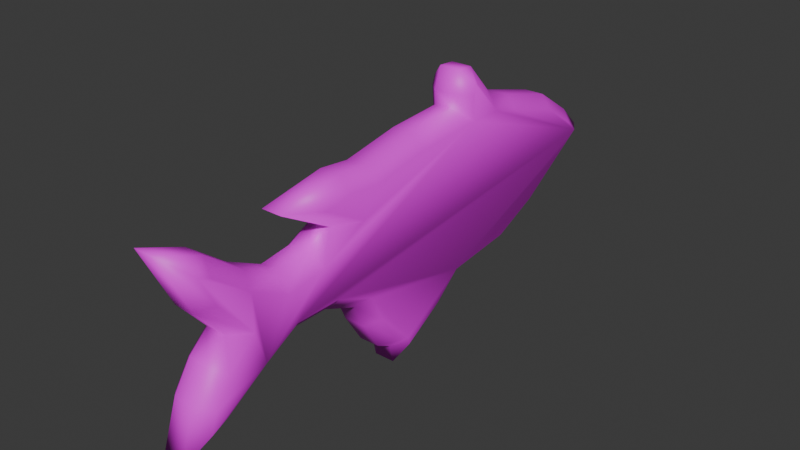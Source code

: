 # Source: FISH.blend  (saved by Blender 4.3.34; exported with 4.5.12 LTS)
import bpy
from mathutils import Matrix  # noqa: F401  (used for matrix-valued properties, if any)

bpy.ops.wm.read_factory_settings(use_empty=True)
scene = bpy.context.scene
scene.name = 'Scene'

# ---- collections
col_collection = bpy.data.collections.new('Collection'); scene.collection.children.link(col_collection)

# ---- images (referenced by path relative to the original .blend; pixels are not part of the script)
import os
ASSET_DIR = os.environ.get("B2B_ASSET_DIR", "")  # directory of the original .blend (textures are referenced by path, not embedded)
HERE = os.path.dirname(os.path.abspath(__file__))  # packed textures are extracted next to this script under _unpacked/

def load_image(name, relpath, width, height, colorspace="sRGB"):
    """Load a texture the original file referenced (path relative to the .blend, or extracted next to this script)."""
    p = next((c for c in (os.path.join(HERE, relpath), os.path.join(ASSET_DIR, relpath)) if relpath and os.path.exists(c)), "")
    if p:
        img = bpy.data.images.load(p, check_existing=True)
        img.name = name
    else:  # same state as the original file: an image datablock whose file is absent (Cycles renders it pink)
        img = bpy.data.images.new(name, width, height)
        img.source = "FILE"
        img.filepath = "//" + (relpath or name)
    img.colorspace_settings.name = colorspace
    return img
img_feeesh_webp = load_image('Feeesh.webp', 'Feeesh.webp', 1024, 1024, 'sRGB')

# ---- materials (node trees are filled in below, after node groups)
mat_material = bpy.data.materials.new('Material')
mat_material.alpha_threshold = 0.0
mat_material.roughness = 0.5
mat_material.line_color = (0.0, 0.0, 0.0, 1.0)

# ---- material node trees
mat_material.use_nodes = True; mat_material.node_tree.nodes.clear()
_N = mat_material.node_tree.nodes; _L = mat_material.node_tree.links
n0 = _N.new('ShaderNodeOutputMaterial'); n0.name = 'Material Output'; n0.location = (300, 300)
n1 = _N.new('ShaderNodeBsdfPrincipled'); n1.name = 'Principled BSDF'; n1.location = (10, 300)
n1.inputs[3].default_value = 1.45
n2 = _N.new('ShaderNodeTexImage'); n2.name = 'Image Texture'; n2.location = (-280, 259)
n2.image = img_feeesh_webp
_L.new(n1.outputs[0], n0.inputs[0])
_L.new(n2.outputs[0], n1.inputs[0])
n0.is_active_output = True

# ---- world
world_world = bpy.data.worlds.new('World'); scene.world = world_world
world_world.use_nodes = True; world_world.node_tree.nodes.clear()
_N = world_world.node_tree.nodes; _L = world_world.node_tree.links
n0 = _N.new('ShaderNodeOutputWorld'); n0.name = 'World Output'; n0.location = (300, 300)
n1 = _N.new('ShaderNodeBackground'); n1.name = 'Background'; n1.location = (10, 300)
n1.inputs[0].default_value = (0.05088, 0.05088, 0.05088, 1.0)
_L.new(n1.outputs[0], n0.inputs[0])
n0.is_active_output = True
world_world.color = (0.05088, 0.05088, 0.05088)
world_world.sun_shadow_jitter_overblur = 0.0

# ---- meshes
me_plane = bpy.data.meshes.new('Plane')
me_plane.from_pydata([(0.3049, 0.04756, 0.0), (0.203, 0.1491, 0.0), (0.1656, 0.4566, 0.0), (0.02118, 0.72, 0.0), (-0.1113, 0.8861, 0.0), (-0.2649, 0.6871, 0.0), (-0.3492, 0.3862, 0.0), (-0.3551, 0.3495, 0.0), (-0.4562, 0.2752, 0.0), (0.2887, -0.9482, 0.04326), (0.2058, -0.8748, 0.0), (0.1792, -0.8189, 0.0), (0.2172, -0.798, 0.04326), (0.08694, -0.672, 0.0), (0.1242, -0.6501, 0.04326), (0.02105, -0.5525, 0.0), (0.06439, -0.5415, 0.04326), (0.02227, -0.3953, 0.0), (0.06546, -0.4041, 0.04326), (0.08203, -0.2519, 0.0), (0.1153, -0.2844, 0.04326), (0.175, -0.2107, 0.0), (0.1956, -0.249, 0.04326), (0.2657, -0.1526, 0.0), (0.2987, -0.1828, 0.04326), (0.2984, -0.09043, 0.0), (0.3275, -0.1279, 0.04326), (0.3228, -0.08456, 0.0), (0.3904, -0.1128, 0.04326), (-0.3993, 0.2105, 0.0), (-0.4053, 0.1668, 0.04326), (-0.3173, 0.2163, 0.0), (-0.3577, 0.1701, 0.04326), (-0.3024, -0.02056, 0.0), (-0.3455, -0.02574, 0.04326), (-0.2659, -0.2247, 0.0), (-0.3096, -0.2262, 0.04326), (-0.2776, -0.3316, 0.0), (-0.3213, -0.3329, 0.04326), (-0.2608, -0.4284, 0.0), (-0.2827, -0.5548, 0.04326), (-0.1791, -0.2843, 0.0), (-0.1816, -0.3764, 0.04326), (-0.09808, -0.4474, 0.0), (-0.14, -0.4603, 0.04326), (-0.08078, -0.5773, 0.0), (-0.1254, -0.57, 0.04326), (-0.1452, -0.709, 0.0), (-0.1822, -0.6863, 0.04326), (-0.2387, -0.8331, 0.0), (-0.2768, -0.8117, 0.04326), (-0.2535, -0.8707, 0.0), (-0.3351, -0.9598, 0.04326), (-0.1594, -0.8237, 0.0), (-0.1352, -0.86, 0.04326), (-0.02373, -0.7064, 0.0), (-0.02758, -0.7669, 0.04326), (0.06046, -0.8003, 0.0), (0.03204, -0.8334, 0.04326), (0.141, -0.853, 0.0), (0.122, -0.8923, 0.04326), (-0.476, 0.1921, 0.04326), (-0.4305, 0.2218, 0.0), (0.2389, 0.05461, 0.0), (0.2741, 0.08007, 0.04326), (0.1594, 0.147, 0.0), (0.2009, 0.165, 0.04326), (0.1338, 0.3861, 0.0), (0.1761, 0.3974, 0.04326), (0.06212, 0.5478, 0.0), (0.1003, 0.5685, 0.04326), (-0.06565, 0.7451, 0.0), (-0.02933, 0.7686, 0.04326), (-0.1053, 0.8066, 0.0), (-0.09836, 0.8757, 0.04326), (-0.1399, 0.7711, 0.0), (-0.1736, 0.7984, 0.04326), (-0.2276, 0.6399, 0.0), (-0.2674, 0.6582, 0.04326), (-0.2839, 0.4396, 0.0), (-0.3255, 0.4515, 0.04326), (-0.3151, 0.3344, 0.0), (-0.3532, 0.3582, 0.04326), (-0.4299, 0.2294, 0.0), (-0.4719, 0.2497, 0.04326), (0.2058, -0.8748, 0.1553), (0.2887, -0.9482, 0.1121), (0.2172, -0.798, 0.1121), (0.1792, -0.8189, 0.1553), (0.1242, -0.6501, 0.1121), (0.08694, -0.672, 0.1553), (0.06439, -0.5415, 0.1121), (0.02105, -0.5525, 0.1553), (0.06546, -0.4041, 0.1121), (0.02227, -0.3953, 0.1553), (0.1153, -0.2844, 0.1121), (0.08203, -0.2519, 0.1553), (0.1956, -0.249, 0.1121), (0.175, -0.2107, 0.1553), (0.2987, -0.1828, 0.1121), (0.2657, -0.1526, 0.1553), (0.3275, -0.1279, 0.1121), (0.2984, -0.09043, 0.1553), (0.3904, -0.1128, 0.1121), (0.3228, -0.08456, 0.1553), (-0.4305, 0.2218, 0.1553), (-0.476, 0.1921, 0.1121), (-0.4053, 0.1668, 0.1121), (-0.3993, 0.2105, 0.1553), (-0.3577, 0.1701, 0.1121), (-0.3173, 0.2163, 0.1553), (-0.3455, -0.02574, 0.1121), (-0.3024, -0.02056, 0.1553), (-0.3096, -0.2262, 0.1121), (-0.2659, -0.2247, 0.1553), (-0.3213, -0.3329, 0.1121), (-0.2776, -0.3316, 0.1553), (-0.2827, -0.5548, 0.1121), (-0.2608, -0.4284, 0.1553), (-0.1816, -0.3764, 0.1121), (-0.1791, -0.2843, 0.1553), (-0.14, -0.4603, 0.1121), (-0.09808, -0.4474, 0.1553), (-0.1254, -0.57, 0.1121), (-0.08078, -0.5773, 0.1553), (-0.1822, -0.6863, 0.1121), (-0.1452, -0.709, 0.1553), (-0.2768, -0.8117, 0.1121), (-0.2387, -0.8331, 0.1553), (-0.3351, -0.9598, 0.1121), (-0.2535, -0.8707, 0.1553), (-0.1352, -0.86, 0.1121), (-0.1594, -0.8237, 0.1553), (-0.02758, -0.7669, 0.1121), (-0.02373, -0.7064, 0.1553), (0.03204, -0.8334, 0.1121), (0.06046, -0.8003, 0.1553), (0.122, -0.8923, 0.1121), (0.141, -0.853, 0.1553), (0.2741, 0.08007, 0.1121), (0.2389, 0.05461, 0.1553), (0.2009, 0.165, 0.1121), (0.1594, 0.147, 0.1553), (0.1761, 0.3974, 0.1121), (0.1338, 0.3861, 0.1553), (0.1003, 0.5685, 0.1121), (0.06212, 0.5478, 0.1553), (-0.02933, 0.7686, 0.1121), (-0.06565, 0.7451, 0.1553), (-0.09836, 0.8757, 0.1121), (-0.1053, 0.8066, 0.1553), (-0.1736, 0.7984, 0.1121), (-0.1399, 0.7711, 0.1553), (-0.2674, 0.6582, 0.1121), (-0.2276, 0.6399, 0.1553), (-0.3255, 0.4515, 0.1121), (-0.2839, 0.4396, 0.1553), (-0.3532, 0.3582, 0.1121), (-0.3151, 0.3344, 0.1553), (-0.4719, 0.2497, 0.1121), (-0.4299, 0.2294, 0.1553)], [], [(60, 9, 86, 137), (40, 42, 119, 117), (14, 16, 91, 89), (68, 70, 145, 143), (42, 44, 121, 119), (16, 18, 93, 91), (70, 72, 147, 145), (44, 46, 123, 121), (18, 20, 95, 93), (72, 74, 149, 147), (46, 48, 125, 123), (20, 22, 97, 95), (74, 76, 151, 149), (48, 50, 127, 125), (22, 24, 99, 97), (76, 78, 153, 151), (50, 52, 129, 127), (24, 26, 101, 99), (78, 80, 155, 153), (52, 54, 131, 129), (26, 28, 103, 101), (80, 82, 157, 155), (54, 56, 133, 131), (28, 64, 139, 103), (82, 84, 159, 157), (56, 58, 135, 133), (30, 32, 109, 107), (104, 140, 142, 144, 146, 148, 150, 152, 154, 156, 158, 160, 105, 108, 110, 112, 114, 116, 118, 120, 122, 124, 126, 128, 130, 132, 134, 136, 138, 85, 88, 90, 92, 94, 96, 98, 100, 102), (58, 60, 137, 135), (32, 34, 111, 109), (64, 66, 141, 139), (84, 61, 106, 159), (34, 36, 113, 111), (12, 14, 89, 87), (36, 38, 115, 113), (61, 30, 107, 106), (38, 40, 117, 115), (27, 25, 23, 21, 19, 17, 15, 13, 11, 10, 59, 57, 55, 53, 51, 49, 47, 45, 43, 41, 39, 37, 35, 33, 31, 29, 62, 83, 81, 79, 77, 75, 73, 71, 69, 67, 65, 63), (66, 68, 143, 141), (10, 11, 12, 9), (11, 13, 14, 12), (13, 15, 16, 14), (15, 17, 18, 16), (17, 19, 20, 18), (19, 21, 22, 20), (21, 23, 24, 22), (23, 25, 26, 24), (25, 27, 28, 26), (62, 29, 30, 61), (29, 31, 32, 30), (31, 33, 34, 32), (33, 35, 36, 34), (35, 37, 38, 36), (37, 39, 40, 38), (39, 41, 42, 40), (41, 43, 44, 42), (43, 45, 46, 44), (45, 47, 48, 46), (47, 49, 50, 48), (49, 51, 52, 50), (51, 53, 54, 52), (53, 55, 56, 54), (55, 57, 58, 56), (57, 59, 60, 58), (59, 10, 9, 60), (27, 63, 64, 28), (63, 65, 66, 64), (65, 67, 68, 66), (67, 69, 70, 68), (69, 71, 72, 70), (71, 73, 74, 72), (73, 75, 76, 74), (75, 77, 78, 76), (77, 79, 80, 78), (79, 81, 82, 80), (81, 83, 84, 82), (83, 62, 61, 84), (86, 87, 88, 85), (87, 89, 90, 88), (89, 91, 92, 90), (91, 93, 94, 92), (93, 95, 96, 94), (95, 97, 98, 96), (97, 99, 100, 98), (99, 101, 102, 100), (101, 103, 104, 102), (106, 107, 108, 105), (107, 109, 110, 108), (109, 111, 112, 110), (111, 113, 114, 112), (113, 115, 116, 114), (115, 117, 118, 116), (117, 119, 120, 118), (119, 121, 122, 120), (121, 123, 124, 122), (123, 125, 126, 124), (125, 127, 128, 126), (127, 129, 130, 128), (129, 131, 132, 130), (131, 133, 134, 132), (133, 135, 136, 134), (135, 137, 138, 136), (137, 86, 85, 138), (103, 139, 140, 104), (139, 141, 142, 140), (141, 143, 144, 142), (143, 145, 146, 144), (145, 147, 148, 146), (147, 149, 150, 148), (149, 151, 152, 150), (151, 153, 154, 152), (153, 155, 156, 154), (155, 157, 158, 156), (157, 159, 160, 158), (159, 106, 105, 160), (9, 12, 87, 86)])
me_plane.polygons.foreach_set('use_smooth', [True] * 116)
_uv = me_plane.uv_layers.new(name='UVMap')
_uv.uv.foreach_set('vector', [0.9293, 0.5376, 0.9591, 0.6083, 0.9591, 0.6083, 0.9293, 0.5376, 0.7579, 0.3691, 0.6717, 0.4154, 0.6717, 0.4154, 0.7579, 0.3691, 0.8104, 0.5424, 0.7563, 0.5185, 0.7563, 0.5185, 0.8104, 0.5424, 0.2969, 0.5817, 0.2118, 0.5519, 0.2118, 0.5519, 0.2969, 0.5817, 0.6717, 0.4154, 0.7135, 0.432, 0.7135, 0.432, 0.6717, 0.4154, 0.7563, 0.5185, 0.6888, 0.5212, 0.6888, 0.5212, 0.7563, 0.5185, 0.2118, 0.5519, 0.1117, 0.4994, 0.1117, 0.4994, 0.2118, 0.5519, 0.7135, 0.432, 0.7676, 0.4365, 0.7676, 0.4365, 0.7135, 0.432, 0.6888, 0.5212, 0.6308, 0.5445, 0.6308, 0.5445, 0.6888, 0.5212, 0.1117, 0.4994, 0.05814, 0.4715, 0.05814, 0.4715, 0.1117, 0.4994, 0.7676, 0.4365, 0.8239, 0.4102, 0.8239, 0.4102, 0.7676, 0.4365, 0.6308, 0.5445, 0.6145, 0.5796, 0.6145, 0.5796, 0.6308, 0.5445, 0.05814, 0.4715, 0.095, 0.4379, 0.095, 0.4379, 0.05814, 0.4715, 0.8239, 0.4102, 0.8841, 0.3675, 0.8841, 0.3675, 0.8239, 0.4102, 0.6145, 0.5796, 0.5835, 0.625, 0.5835, 0.625, 0.6145, 0.5796, 0.095, 0.4379, 0.1625, 0.3954, 0.1625, 0.3954, 0.095, 0.4379, 0.8841, 0.3675, 0.956, 0.3401, 0.956, 0.3401, 0.8841, 0.3675, 0.5835, 0.625, 0.5569, 0.6382, 0.5569, 0.6382, 0.5835, 0.625, 0.1625, 0.3954, 0.2632, 0.367, 0.2632, 0.367, 0.1625, 0.3954, 0.956, 0.3401, 0.9098, 0.4275, 0.9098, 0.4275, 0.956, 0.3401, 0.5569, 0.6382, 0.5504, 0.6655, 0.5504, 0.6655, 0.5569, 0.6382, 0.2632, 0.367, 0.3086, 0.3536, 0.3086, 0.3536, 0.2632, 0.367, 0.9098, 0.4275, 0.8656, 0.4753, 0.8656, 0.4753, 0.9098, 0.4275, 0.5504, 0.6655, 0.454, 0.6186, 0.454, 0.6186, 0.5504, 0.6655, 0.3086, 0.3536, 0.3602, 0.3009, 0.3602, 0.3009, 0.3086, 0.3536, 0.8656, 0.4753, 0.8991, 0.4999, 0.8991, 0.4999, 0.8656, 0.4753, 0.4019, 0.3281, 0.4009, 0.3486, 0.4009, 0.3486, 0.4019, 0.3281, 0.5356, 0.6369, 0.466, 0.6031, 0.4196, 0.5704, 0.3018, 0.5633, 0.2214, 0.5351, 0.1227, 0.4834, 0.09196, 0.4674, 0.1089, 0.452, 0.1721, 0.4122, 0.2696, 0.3847, 0.3208, 0.3696, 0.3708, 0.3186, 0.3745, 0.3182, 0.3804, 0.3314, 0.3788, 0.3667, 0.4953, 0.3693, 0.596, 0.3817, 0.6483, 0.3749, 0.6961, 0.3806, 0.6265, 0.418, 0.7078, 0.4502, 0.7718, 0.4555, 0.8355, 0.4257, 0.8951, 0.3835, 0.9134, 0.3766, 0.8917, 0.4177, 0.836, 0.4779, 0.8833, 0.5126, 0.9103, 0.5464, 0.9219, 0.5738, 0.8941, 0.5633, 0.8207, 0.5261, 0.7611, 0.4997, 0.6839, 0.5027, 0.6143, 0.5307, 0.5954, 0.5714, 0.5682, 0.6113, 0.5381, 0.6263, 0.8991, 0.4999, 0.9293, 0.5376, 0.9293, 0.5376, 0.8991, 0.4999, 0.4009, 0.3486, 0.4972, 0.3507, 0.4972, 0.3507, 0.4009, 0.3486, 0.454, 0.6186, 0.4113, 0.5886, 0.4113, 0.5886, 0.454, 0.6186, 0.3602, 0.3009, 0.3884, 0.2982, 0.3884, 0.2982, 0.3602, 0.3009, 0.4972, 0.3507, 0.5961, 0.3629, 0.5961, 0.3629, 0.4972, 0.3507, 0.8844, 0.58, 0.8104, 0.5424, 0.8104, 0.5424, 0.8844, 0.58, 0.5961, 0.3629, 0.6484, 0.3561, 0.6484, 0.3561, 0.5961, 0.3629, 0.3884, 0.2982, 0.4019, 0.3281, 0.4019, 0.3281, 0.3884, 0.2982, 0.6484, 0.3561, 0.7579, 0.3691, 0.7579, 0.3691, 0.6484, 0.3561, 0.5356, 0.6369, 0.5381, 0.6263, 0.5682, 0.6113, 0.5954, 0.5714, 0.6143, 0.5307, 0.6839, 0.5027, 0.7611, 0.4997, 0.8207, 0.5261, 0.8941, 0.5633, 0.9219, 0.5738, 0.9103, 0.5464, 0.8833, 0.5126, 0.836, 0.4779, 0.8917, 0.4177, 0.9134, 0.3766, 0.8951, 0.3835, 0.8355, 0.4257, 0.7718, 0.4555, 0.7078, 0.4502, 0.6265, 0.418, 0.6961, 0.3806, 0.6483, 0.3749, 0.596, 0.3817, 0.4953, 0.3693, 0.3788, 0.3667, 0.3804, 0.3314, 0.3745, 0.3182, 0.3708, 0.3186, 0.3208, 0.3696, 0.2696, 0.3847, 0.1721, 0.4122, 0.1089, 0.452, 0.09196, 0.4674, 0.1227, 0.4834, 0.2214, 0.5351, 0.3018, 0.5633, 0.4196, 0.5704, 0.466, 0.6031, 0.4113, 0.5886, 0.2969, 0.5817, 0.2969, 0.5817, 0.4113, 0.5886, 0.9219, 0.5738, 0.8941, 0.5633, 0.8844, 0.58, 0.9591, 0.6083, 0.8941, 0.5633, 0.8207, 0.5261, 0.8104, 0.5424, 0.8844, 0.58, 0.8207, 0.5261, 0.7611, 0.4997, 0.7563, 0.5185, 0.8104, 0.5424, 0.7611, 0.4997, 0.6839, 0.5027, 0.6888, 0.5212, 0.7563, 0.5185, 0.6839, 0.5027, 0.6143, 0.5307, 0.6308, 0.5445, 0.6888, 0.5212, 0.6143, 0.5307, 0.5954, 0.5714, 0.6145, 0.5796, 0.6308, 0.5445, 0.5954, 0.5714, 0.5682, 0.6113, 0.5835, 0.625, 0.6145, 0.5796, 0.5682, 0.6113, 0.5381, 0.6263, 0.5569, 0.6382, 0.5835, 0.625, 0.5381, 0.6263, 0.5356, 0.6369, 0.5504, 0.6655, 0.5569, 0.6382, 0.3745, 0.3182, 0.3804, 0.3314, 0.4019, 0.3281, 0.3884, 0.2982, 0.3804, 0.3314, 0.3788, 0.3667, 0.4009, 0.3486, 0.4019, 0.3281, 0.3788, 0.3667, 0.4953, 0.3693, 0.4972, 0.3507, 0.4009, 0.3486, 0.4953, 0.3693, 0.596, 0.3817, 0.5961, 0.3629, 0.4972, 0.3507, 0.596, 0.3817, 0.6483, 0.3749, 0.6484, 0.3561, 0.5961, 0.3629, 0.6483, 0.3749, 0.6961, 0.3806, 0.7579, 0.3691, 0.6484, 0.3561, 0.6961, 0.3806, 0.6265, 0.418, 0.6717, 0.4154, 0.7579, 0.3691, 0.6265, 0.418, 0.7078, 0.4502, 0.7135, 0.432, 0.6717, 0.4154, 0.7078, 0.4502, 0.7718, 0.4555, 0.7676, 0.4365, 0.7135, 0.432, 0.7718, 0.4555, 0.8355, 0.4257, 0.8239, 0.4102, 0.7676, 0.4365, 0.8355, 0.4257, 0.8951, 0.3835, 0.8841, 0.3675, 0.8239, 0.4102, 0.8951, 0.3835, 0.9134, 0.3766, 0.956, 0.3401, 0.8841, 0.3675, 0.9134, 0.3766, 0.8917, 0.4177, 0.9098, 0.4275, 0.956, 0.3401, 0.8917, 0.4177, 0.836, 0.4779, 0.8656, 0.4753, 0.9098, 0.4275, 0.836, 0.4779, 0.8833, 0.5126, 0.8991, 0.4999, 0.8656, 0.4753, 0.8833, 0.5126, 0.9103, 0.5464, 0.9293, 0.5376, 0.8991, 0.4999, 0.9103, 0.5464, 0.9219, 0.5738, 0.9591, 0.6083, 0.9293, 0.5376, 0.5356, 0.6369, 0.466, 0.6031, 0.454, 0.6186, 0.5504, 0.6655, 0.466, 0.6031, 0.4196, 0.5704, 0.4113, 0.5886, 0.454, 0.6186, 0.4196, 0.5704, 0.3018, 0.5633, 0.2969, 0.5817, 0.4113, 0.5886, 0.3018, 0.5633, 0.2214, 0.5351, 0.2118, 0.5519, 0.2969, 0.5817, 0.2214, 0.5351, 0.1227, 0.4834, 0.1117, 0.4994, 0.2118, 0.5519, 0.1227, 0.4834, 0.09196, 0.4674, 0.05814, 0.4715, 0.1117, 0.4994, 0.09196, 0.4674, 0.1089, 0.452, 0.095, 0.4379, 0.05814, 0.4715, 0.1089, 0.452, 0.1721, 0.4122, 0.1625, 0.3954, 0.095, 0.4379, 0.1721, 0.4122, 0.2696, 0.3847, 0.2632, 0.367, 0.1625, 0.3954, 0.2696, 0.3847, 0.3208, 0.3696, 0.3086, 0.3536, 0.2632, 0.367, 0.3208, 0.3696, 0.3708, 0.3186, 0.3602, 0.3009, 0.3086, 0.3536, 0.3708, 0.3186, 0.3745, 0.3182, 0.3884, 0.2982, 0.3602, 0.3009, 0.9591, 0.6083, 0.8844, 0.58, 0.8941, 0.5633, 0.9219, 0.5738, 0.8844, 0.58, 0.8104, 0.5424, 0.8207, 0.5261, 0.8941, 0.5633, 0.8104, 0.5424, 0.7563, 0.5185, 0.7611, 0.4997, 0.8207, 0.5261, 0.7563, 0.5185, 0.6888, 0.5212, 0.6839, 0.5027, 0.7611, 0.4997, 0.6888, 0.5212, 0.6308, 0.5445, 0.6143, 0.5307, 0.6839, 0.5027, 0.6308, 0.5445, 0.6145, 0.5796, 0.5954, 0.5714, 0.6143, 0.5307, 0.6145, 0.5796, 0.5835, 0.625, 0.5682, 0.6113, 0.5954, 0.5714, 0.5835, 0.625, 0.5569, 0.6382, 0.5381, 0.6263, 0.5682, 0.6113, 0.5569, 0.6382, 0.5504, 0.6655, 0.5356, 0.6369, 0.5381, 0.6263, 0.3884, 0.2982, 0.4019, 0.3281, 0.3804, 0.3314, 0.3745, 0.3182, 0.4019, 0.3281, 0.4009, 0.3486, 0.3788, 0.3667, 0.3804, 0.3314, 0.4009, 0.3486, 0.4972, 0.3507, 0.4953, 0.3693, 0.3788, 0.3667, 0.4972, 0.3507, 0.5961, 0.3629, 0.596, 0.3817, 0.4953, 0.3693, 0.5961, 0.3629, 0.6484, 0.3561, 0.6483, 0.3749, 0.596, 0.3817, 0.6484, 0.3561, 0.7579, 0.3691, 0.6961, 0.3806, 0.6483, 0.3749, 0.7579, 0.3691, 0.6717, 0.4154, 0.6265, 0.418, 0.6961, 0.3806, 0.6717, 0.4154, 0.7135, 0.432, 0.7078, 0.4502, 0.6265, 0.418, 0.7135, 0.432, 0.7676, 0.4365, 0.7718, 0.4555, 0.7078, 0.4502, 0.7676, 0.4365, 0.8239, 0.4102, 0.8355, 0.4257, 0.7718, 0.4555, 0.8239, 0.4102, 0.8841, 0.3675, 0.8951, 0.3835, 0.8355, 0.4257, 0.8841, 0.3675, 0.956, 0.3401, 0.9134, 0.3766, 0.8951, 0.3835, 0.956, 0.3401, 0.9098, 0.4275, 0.8917, 0.4177, 0.9134, 0.3766, 0.9098, 0.4275, 0.8656, 0.4753, 0.836, 0.4779, 0.8917, 0.4177, 0.8656, 0.4753, 0.8991, 0.4999, 0.8833, 0.5126, 0.836, 0.4779, 0.8991, 0.4999, 0.9293, 0.5376, 0.9103, 0.5464, 0.8833, 0.5126, 0.9293, 0.5376, 0.9591, 0.6083, 0.9219, 0.5738, 0.9103, 0.5464, 0.5504, 0.6655, 0.454, 0.6186, 0.466, 0.6031, 0.5356, 0.6369, 0.454, 0.6186, 0.4113, 0.5886, 0.4196, 0.5704, 0.466, 0.6031, 0.4113, 0.5886, 0.2969, 0.5817, 0.3018, 0.5633, 0.4196, 0.5704, 0.2969, 0.5817, 0.2118, 0.5519, 0.2214, 0.5351, 0.3018, 0.5633, 0.2118, 0.5519, 0.1117, 0.4994, 0.1227, 0.4834, 0.2214, 0.5351, 0.1117, 0.4994, 0.05814, 0.4715, 0.09196, 0.4674, 0.1227, 0.4834, 0.05814, 0.4715, 0.095, 0.4379, 0.1089, 0.452, 0.09196, 0.4674, 0.095, 0.4379, 0.1625, 0.3954, 0.1721, 0.4122, 0.1089, 0.452, 0.1625, 0.3954, 0.2632, 0.367, 0.2696, 0.3847, 0.1721, 0.4122, 0.2632, 0.367, 0.3086, 0.3536, 0.3208, 0.3696, 0.2696, 0.3847, 0.3086, 0.3536, 0.3602, 0.3009, 0.3708, 0.3186, 0.3208, 0.3696, 0.3602, 0.3009, 0.3884, 0.2982, 0.3745, 0.3182, 0.3708, 0.3186, 0.9591, 0.6083, 0.8844, 0.58, 0.8844, 0.58, 0.9591, 0.6083])
me_plane.materials.append(mat_material)
me_plane.update()

# ---- objects
ob_plane = bpy.data.objects.new('Plane', me_plane)

# ---- transforms, parenting, visibility, modifiers, constraints
ob_plane.location = (-0.08223, 0.0, 0.0)
ob_plane.rotation_euler = (0.0, 1.571, 0.0)
ob_plane.scale = (2.448, 2.448, 2.448)

# ---- collection membership
col_collection.objects.link(ob_plane)

# ---- scene / render settings (as saved in the file)
scene.frame_start = 1; scene.frame_end = 250; scene.frame_set(1)
scene.render.engine = 'BLENDER_EEVEE_NEXT'
bpy.context.view_layer.update()

# ---- added for rendering (the .blend has no active camera and no usable light): camera, sun
cam_auto = bpy.data.cameras.new('AutoCamera')
cam_auto.lens = 50.0
cam_auto.sensor_width = 36.0
cam_auto.clip_end = 1000.0
ob_auto_camera = bpy.data.objects.new('AutoCamera', cam_auto)
scene.collection.objects.link(ob_auto_camera)
ob_auto_camera.location = (4.73925, -5.64785, 3.80978)
ob_auto_camera.rotation_euler = (1.09748, -7.21219e-08, 0.694738)
scene.camera = ob_auto_camera
light_auto_sun = bpy.data.lights.new('AutoSun', 'SUN')
light_auto_sun.energy = 3.0
light_auto_sun.angle = 0.0523599
ob_auto_sun = bpy.data.objects.new('AutoSun', light_auto_sun)
scene.collection.objects.link(ob_auto_sun)
ob_auto_sun.rotation_euler = (0.872665, 0.174533, 0.523599)
bpy.context.view_layer.update()
